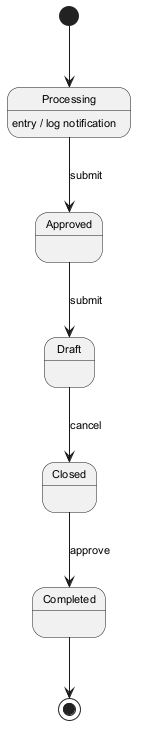

The diagram above was rendered by PlantUML. Its source (embedded in the PNG):
@startuml
skinparam backgroundColor #FFFFFF
skinparam classBackgroundColor #F1F8E9
skinparam classBorderColor #33691E
skinparam defaultFontSize 11
[*] --> Processing
Processing --> Approved : submit
Processing : entry / log notification
Approved --> Draft : submit
Draft --> Closed : cancel
Closed --> Completed : approve
Completed --> [*]
@enduml